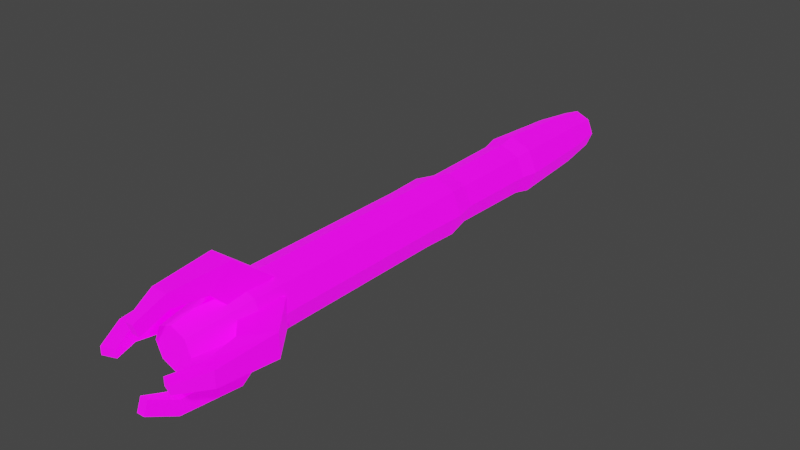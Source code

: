 # Source: SDriver.blend  (saved by Blender 3.5.10; exported with 4.5.12 LTS)
import bpy
from mathutils import Matrix  # noqa: F401  (used for matrix-valued properties, if any)

bpy.ops.wm.read_factory_settings(use_empty=True)
scene = bpy.context.scene
scene.name = 'Scene'

# ---- collections
col_collection = bpy.data.collections.new('Collection'); scene.collection.children.link(col_collection)

# ---- images (referenced by path relative to the original .blend; pixels are not part of the script)
import os
ASSET_DIR = os.environ.get("B2B_ASSET_DIR", "")  # directory of the original .blend (textures are referenced by path, not embedded)
HERE = os.path.dirname(os.path.abspath(__file__))  # packed textures are extracted next to this script under _unpacked/

def load_image(name, relpath, width, height, colorspace="sRGB"):
    """Load a texture the original file referenced (path relative to the .blend, or extracted next to this script)."""
    p = next((c for c in (os.path.join(HERE, relpath), os.path.join(ASSET_DIR, relpath)) if relpath and os.path.exists(c)), "")
    if p:
        img = bpy.data.images.load(p, check_existing=True)
        img.name = name
    else:  # same state as the original file: an image datablock whose file is absent (Cycles renders it pink)
        img = bpy.data.images.new(name, width, height)
        img.source = "FILE"
        img.filepath = "//" + (relpath or name)
    img.colorspace_settings.name = colorspace
    return img
img_sdriverlight = load_image('SDriverLight', 'SDriverLight.png', 1024, 1024, 'sRGB')
img_sdrivercolor = load_image('SDriverColor', 'SDriverColor.png', 1024, 1024, 'sRGB')

# ---- materials (node trees are filled in below, after node groups)
mat_sdrivermaterial = bpy.data.materials.new('SDriverMaterial')
mat_sdrivermaterial.use_transparent_shadow = False

# ---- material node trees
mat_sdrivermaterial.use_nodes = True; mat_sdrivermaterial.node_tree.nodes.clear()
_N = mat_sdrivermaterial.node_tree.nodes; _L = mat_sdrivermaterial.node_tree.links
n0 = _N.new('ShaderNodeBsdfPrincipled'); n0.name = 'Principled BSDF'; n0.location = (10, 300)
n0.distribution = 'GGX'
n0.subsurface_method = 'RANDOM_WALK_SKIN'
n0.inputs[3].default_value = 1.45
n0.inputs[28].default_value = 1.0
n1 = _N.new('ShaderNodeOutputMaterial'); n1.name = 'Material Output'; n1.location = (300, 300)
n2 = _N.new('ShaderNodeTexImage'); n2.name = 'Image Texture.001'; n2.location = (-315, -28)
n2.hide = True
n2.image = img_sdriverlight
n3 = _N.new('ShaderNodeTexImage'); n3.name = 'Image Texture'; n3.location = (-312, 198)
n3.image = img_sdrivercolor
n3.interpolation = 'Closest'
_L.new(n0.outputs[0], n1.inputs[0])
_L.new(n3.outputs[0], n0.inputs[0])
_L.new(n2.outputs[0], n0.inputs[27])
n1.is_active_output = True

# ---- world
world_world = bpy.data.worlds.new('World'); scene.world = world_world
world_world.use_nodes = True; world_world.node_tree.nodes.clear()
_N = world_world.node_tree.nodes; _L = world_world.node_tree.links
n0 = _N.new('ShaderNodeOutputWorld'); n0.name = 'World Output'; n0.location = (300, 300)
n1 = _N.new('ShaderNodeBackground'); n1.name = 'Background'; n1.location = (10, 300)
n1.inputs[0].default_value = (0.05088, 0.05088, 0.05088, 1.0)
_L.new(n1.outputs[0], n0.inputs[0])
n0.is_active_output = True
world_world.color = (0.05088, 0.05088, 0.05088)
world_world.use_sun_shadow = False
world_world.sun_shadow_jitter_overblur = 0.0

# ---- meshes
me_cylinder = bpy.data.meshes.new('Cylinder')
me_cylinder.from_pydata([(1.641e-08, 0.8067, 0.06625), (0.04685, 0.8067, 0.04685), (0.06625, 0.8067, 1.767e-08), (0.04685, 0.8067, -0.04685), (1.641e-08, 0.8067, -0.06625), (-0.04685, 0.8067, -0.04685), (-0.06625, 0.8067, 1.767e-08), (-0.04685, 0.8067, 0.04685), (1.294e-08, 1.192e-07, 0.09975), (0.07053, 5.96e-08, 0.07053), (0.09975, 5.96e-08, 1.294e-08), (0.07053, -1.788e-07, -0.07053), (1.294e-08, -1.788e-07, -0.09975), (-0.07053, -1.788e-07, -0.07053), (-0.09975, 5.96e-08, 1.294e-08), (-0.07053, 5.96e-08, 0.07053), (0.07053, 0.4034, 0.07053), (0.09975, 0.4034, 1.294e-08), (0.07053, 0.4034, -0.07053), (1.294e-08, 0.4034, -0.09975), (-0.07053, 0.4034, -0.07053), (-0.09975, 0.4034, 1.294e-08), (-0.07053, 0.4034, 0.07053), (1.294e-08, 0.4034, 0.09975), (0.05943, 0.6706, 0.05943), (0.08405, 0.6706, 1.515e-08), (0.05943, 0.6706, -0.05943), (1.482e-08, 0.6706, -0.08405), (-0.05943, 0.6706, -0.05943), (-0.08405, 0.6706, 1.515e-08), (-0.05943, 0.6706, 0.05943), (1.482e-08, 0.6706, 0.08405), (1.341e-08, -0.1137, 0.09574), (0.0677, -0.1137, 0.0677), (0.09574, -0.1137, 1.349e-08), (0.0677, -0.1137, -0.0677), (1.341e-08, -0.1137, -0.09574), (-0.0677, -0.1137, -0.0677), (-0.09574, -0.1137, 1.349e-08), (-0.0677, -0.1137, 0.0677), (1.468e-08, 0.07358, 0.08413), (0.05949, 0.07358, 0.05949), (0.08413, 0.07358, 1.508e-08), (0.05949, 0.07358, -0.05949), (1.468e-08, 0.07358, -0.08413), (-0.05949, 0.07358, -0.05949), (-0.08413, 0.07358, 1.508e-08), (-0.05949, 0.07358, 0.05949), (0.06231, 0.3486, 0.06231), (0.08813, 0.3486, 1.458e-08), (0.06231, 0.3486, -0.06231), (1.433e-08, 0.3486, -0.08813), (-0.06231, 0.3486, -0.06231), (-0.08813, 0.3486, 1.458e-08), (-0.06231, 0.3486, 0.06231), (1.433e-08, 0.3486, 0.08813), (0.0677, -0.5979, 0.0677), (0.09574, -0.5979, 1.349e-08), (0.0677, -0.5979, -0.0677), (1.341e-08, -0.5979, -0.09574), (-0.0677, -0.5979, -0.0677), (-0.09574, -0.5979, 1.349e-08), (-0.0677, -0.5979, 0.0677), (1.341e-08, -0.5979, 0.09574), (0.0677, -0.1901, 0.0677), (0.09574, -0.1901, 1.349e-08), (0.0677, -0.1901, -0.0677), (1.341e-08, -0.1901, -0.09574), (-0.0677, -0.1901, -0.0677), (-0.09574, -0.1901, 1.349e-08), (-0.0677, -0.1901, 0.0677), (1.341e-08, -0.1901, 0.09574), (1.294e-08, -0.8067, 0.09975), (0.07053, -0.8067, 0.07053), (0.09975, -0.8067, 1.294e-08), (0.07053, -0.8067, -0.07053), (1.294e-08, -0.8067, -0.09975), (-0.07053, -0.8067, -0.07053), (-0.09975, -0.8067, 1.294e-08), (-0.07053, -0.8067, 0.07053), (1.645e-08, -1.014, 0.0659), (0.0466, -1.014, 0.0466), (0.0659, -1.014, 7.422e-07), (0.0466, -1.014, -0.04659), (1.645e-08, -1.014, -0.0659), (-0.0466, -1.014, -0.04659), (-0.0659, -1.014, 7.422e-07), (-0.0466, -1.014, 0.0466), (1.341e-08, -0.6882, 0.09574), (0.0677, -0.6882, 0.0677), (0.09574, -0.6882, 1.349e-08), (0.0677, -0.6882, -0.0677), (1.341e-08, -0.6882, -0.09574), (-0.0677, -0.6882, -0.0677), (-0.09574, -0.6882, 1.349e-08), (-0.0677, -0.6882, 0.0677), (0.1204, -0.9188, -0.03847), (0.1204, -0.9188, 0.03847), (0.01627, -0.8131, -0.04319), (0.01627, -0.8131, 0.04319), (0.1855, -0.8396, -0.03847), (0.1855, -0.8396, 0.03847), (0.08667, -0.715, -0.04319), (0.08667, -0.715, 0.04319), (0.08751, -1.115, -0.01276), (0.08751, -1.115, 0.01276), (0.1286, -1.13, -0.01276), (0.1286, -1.13, 0.01276), (0.1293, -1.029, -0.02561), (0.1293, -1.029, 0.02561), (0.1743, -1.036, -0.02561), (0.1743, -1.036, 0.02561), (0.0677, -0.5979, 0.0677), (0.09574, -0.5979, 1.349e-08), (0.0677, -0.5979, -0.0677), (1.341e-08, -0.5979, -0.09574), (-0.0677, -0.5979, -0.0677), (-0.09574, -0.5979, 1.349e-08), (-0.0677, -0.5979, 0.0677), (1.341e-08, -0.5979, 0.09574), (0.0677, -0.1901, 0.0677), (0.09574, -0.1901, 1.349e-08), (0.0677, -0.1901, -0.0677), (1.341e-08, -0.1901, -0.09574), (-0.0677, -0.1901, -0.0677), (-0.09574, -0.1901, 1.349e-08), (-0.0677, -0.1901, 0.0677), (1.341e-08, -0.1901, 0.09574), (-1.108e-08, -0.1285, 0.07036), (-1.108e-08, -0.8889, 0.07036), (0.06691, -0.1285, 0.02174), (0.06691, -0.8889, 0.02174), (0.04135, -0.1285, -0.05692), (0.04135, -0.8889, -0.05692), (-0.04135, -0.1285, -0.05692), (-0.04135, -0.8889, -0.05692), (-0.06691, -0.1285, 0.02174), (-0.06691, -0.8889, 0.02174), (-0.03847, -0.9188, -0.1204), (0.03847, -0.9188, -0.1204), (-0.04319, -0.8131, -0.01627), (0.04319, -0.8131, -0.01627), (-0.03847, -0.8396, -0.1855), (0.03847, -0.8396, -0.1855), (-0.04319, -0.715, -0.08667), (0.04319, -0.715, -0.08667), (-0.01276, -1.115, -0.08751), (0.01276, -1.115, -0.08751), (-0.01276, -1.13, -0.1286), (0.01276, -1.13, -0.1286), (-0.02561, -1.029, -0.1293), (0.02561, -1.029, -0.1293), (-0.02561, -1.036, -0.1743), (0.02561, -1.036, -0.1743), (-0.1204, -0.9188, 0.03847), (-0.1204, -0.9188, -0.03847), (-0.01627, -0.8131, 0.04319), (-0.01627, -0.8131, -0.04319), (-0.1855, -0.8396, 0.03847), (-0.1855, -0.8396, -0.03847), (-0.08667, -0.715, 0.04319), (-0.08667, -0.715, -0.04319), (-0.08751, -1.115, 0.01275), (-0.08751, -1.115, -0.01276), (-0.1286, -1.13, 0.01275), (-0.1286, -1.13, -0.01276), (-0.1293, -1.029, 0.02561), (-0.1293, -1.029, -0.02561), (-0.1743, -1.036, 0.02561), (-0.1743, -1.036, -0.02561), (0.03847, -0.9188, 0.1204), (-0.03847, -0.9188, 0.1204), (0.04319, -0.8131, 0.01627), (-0.04319, -0.8131, 0.01627), (0.03847, -0.8396, 0.1855), (-0.03847, -0.8396, 0.1855), (0.04319, -0.715, 0.08667), (-0.04319, -0.715, 0.08667), (0.01276, -1.115, 0.08751), (-0.01276, -1.115, 0.08751), (0.01276, -1.13, 0.1286), (-0.01276, -1.13, 0.1286), (0.02561, -1.029, 0.1293), (-0.02561, -1.029, 0.1293), (0.02561, -1.036, 0.1743), (-0.02561, -1.036, 0.1743)], [], [(0, 1, 2, 3, 4, 5, 6, 7), (47, 15, 8, 40), (46, 14, 15, 47), (45, 13, 14, 46), (44, 12, 13, 45), (43, 11, 12, 44), (42, 10, 11, 43), (41, 9, 10, 42), (40, 8, 9, 41), (31, 23, 16, 24), (24, 16, 17, 25), (25, 17, 18, 26), (26, 18, 19, 27), (27, 19, 20, 28), (28, 20, 21, 29), (29, 21, 22, 30), (30, 22, 23, 31), (7, 30, 31, 0), (6, 29, 30, 7), (5, 28, 29, 6), (4, 27, 28, 5), (3, 26, 27, 4), (2, 25, 26, 3), (1, 24, 25, 2), (0, 31, 24, 1), (15, 39, 32, 8), (14, 38, 39, 15), (13, 37, 38, 14), (12, 36, 37, 13), (11, 35, 36, 12), (10, 34, 35, 11), (9, 33, 34, 10), (8, 32, 33, 9), (55, 40, 41, 48), (48, 41, 42, 49), (49, 42, 43, 50), (50, 43, 44, 51), (51, 44, 45, 52), (52, 45, 46, 53), (53, 46, 47, 54), (54, 47, 40, 55), (22, 54, 55, 23), (21, 53, 54, 22), (20, 52, 53, 21), (19, 51, 52, 20), (18, 50, 51, 19), (17, 49, 50, 18), (16, 48, 49, 17), (23, 55, 48, 16), (64, 56, 57, 65), (66, 58, 59, 67), (68, 60, 61, 69), (70, 62, 63, 71), (39, 70, 71, 32), (38, 69, 70, 39), (37, 68, 69, 38), (36, 67, 68, 37), (35, 66, 67, 36), (34, 65, 66, 35), (33, 64, 65, 34), (32, 71, 64, 33), (88, 72, 73, 89), (89, 73, 74, 90), (90, 74, 75, 91), (91, 75, 76, 92), (92, 76, 77, 93), (93, 77, 78, 94), (74, 73, 81, 82), (94, 78, 79, 95), (95, 79, 72, 88), (81, 80, 87, 86, 85, 84, 83, 82), (77, 76, 84, 85), (72, 79, 87, 80), (73, 72, 80, 81), (75, 74, 82, 83), (78, 77, 85, 86), (76, 75, 83, 84), (79, 78, 86, 87), (118, 95, 88, 119), (117, 94, 95, 118), (116, 93, 94, 117), (115, 92, 93, 116), (114, 91, 92, 115), (113, 90, 91, 114), (112, 89, 90, 113), (119, 88, 89, 112), (96, 97, 99, 98), (102, 103, 101, 100), (109, 108, 104, 105), (98, 102, 100, 96), (103, 99, 97, 101), (106, 107, 105, 104), (108, 110, 106, 104), (111, 109, 105, 107), (110, 111, 107, 106), (100, 101, 111, 110), (101, 97, 109, 111), (96, 100, 110, 108), (97, 96, 108, 109), (127, 119, 112, 120), (121, 113, 114, 122), (123, 115, 116, 124), (125, 117, 118, 126), (128, 129, 131, 130), (130, 131, 133, 132), (132, 133, 135, 134), (134, 135, 137, 136), (136, 137, 129, 128), (138, 139, 141, 140), (144, 145, 143, 142), (151, 150, 146, 147), (140, 144, 142, 138), (145, 141, 139, 143), (148, 149, 147, 146), (150, 152, 148, 146), (153, 151, 147, 149), (152, 153, 149, 148), (142, 143, 153, 152), (143, 139, 151, 153), (138, 142, 152, 150), (139, 138, 150, 151), (154, 155, 157, 156), (160, 161, 159, 158), (167, 166, 162, 163), (156, 160, 158, 154), (161, 157, 155, 159), (164, 165, 163, 162), (166, 168, 164, 162), (169, 167, 163, 165), (168, 169, 165, 164), (158, 159, 169, 168), (159, 155, 167, 169), (154, 158, 168, 166), (155, 154, 166, 167), (170, 171, 173, 172), (176, 177, 175, 174), (183, 182, 178, 179), (172, 176, 174, 170), (177, 173, 171, 175), (180, 181, 179, 178), (182, 184, 180, 178), (185, 183, 179, 181), (184, 185, 181, 180), (174, 175, 185, 184), (175, 171, 183, 185), (170, 174, 184, 182), (171, 170, 182, 183)])
_uv = me_cylinder.uv_layers.new(name='UVMap')
_uv.uv.foreach_set('vector', [0.368, 0.9587, 0.368, 0.9788, 0.3538, 0.993, 0.3337, 0.993, 0.3195, 0.9788, 0.3195, 0.9587, 0.3337, 0.9445, 0.3538, 0.9445, 0.6875, 0.4375, 0.6875, 0.375, 0.75, 0.375, 0.75, 0.4375, 0.625, 0.4375, 0.625, 0.375, 0.6875, 0.375, 0.6875, 0.4375, 0.5625, 0.4375, 0.5625, 0.375, 0.625, 0.375, 0.625, 0.4375, 0.5, 0.4375, 0.5, 0.375, 0.5625, 0.375, 0.5625, 0.4375, 0.9375, 0.4375, 0.9375, 0.375, 1.0, 0.375, 1.0, 0.4375, 0.875, 0.4375, 0.875, 0.375, 0.9375, 0.375, 0.9375, 0.4375, 0.8125, 0.4375, 0.8125, 0.375, 0.875, 0.375, 0.875, 0.4375, 0.75, 0.4375, 0.75, 0.375, 0.8125, 0.375, 0.8125, 0.4375, 0.75, 0.875, 0.75, 0.6875, 0.8125, 0.6875, 0.8125, 0.875, 0.8125, 0.875, 0.8125, 0.6875, 0.875, 0.6875, 0.875, 0.875, 0.875, 0.875, 0.875, 0.6875, 0.9375, 0.6875, 0.9375, 0.875, 0.9375, 0.875, 0.9375, 0.6875, 1.0, 0.6875, 1.0, 0.875, 0.5, 0.875, 0.5, 0.6875, 0.5625, 0.6875, 0.5625, 0.875, 0.5625, 0.875, 0.5625, 0.6875, 0.625, 0.6875, 0.625, 0.875, 0.625, 0.875, 0.625, 0.6875, 0.6875, 0.6875, 0.6875, 0.875, 0.6875, 0.875, 0.6875, 0.6875, 0.75, 0.6875, 0.75, 0.875, 0.6875, 1.0, 0.6875, 0.875, 0.75, 0.875, 0.75, 1.0, 0.625, 1.0, 0.625, 0.875, 0.6875, 0.875, 0.6875, 1.0, 0.5625, 1.0, 0.5625, 0.875, 0.625, 0.875, 0.625, 1.0, 0.5, 1.0, 0.5, 0.875, 0.5625, 0.875, 0.5625, 1.0, 0.9375, 1.0, 0.9375, 0.875, 1.0, 0.875, 1.0, 1.0, 0.875, 1.0, 0.875, 0.875, 0.9375, 0.875, 0.9375, 1.0, 0.8125, 1.0, 0.8125, 0.875, 0.875, 0.875, 0.875, 1.0, 0.75, 1.0, 0.75, 0.875, 0.8125, 0.875, 0.8125, 1.0, 0.1886, 0.8125, 0.1886, 0.6875, 0.2511, 0.6875, 0.2511, 0.8125, 0.1261, 0.8125, 0.1261, 0.6875, 0.1886, 0.6875, 0.1886, 0.8125, 0.06357, 0.8125, 0.06357, 0.6875, 0.1261, 0.6875, 0.1261, 0.8125, -0.001069, 0.8125, -0.001069, 0.6875, 0.06357, 0.6875, 0.06357, 0.8125, 0.4386, 0.8125, 0.4386, 0.6875, 0.5011, 0.6875, 0.5011, 0.8125, 0.3761, 0.8125, 0.3761, 0.6875, 0.4386, 0.6875, 0.4386, 0.8125, 0.3136, 0.8125, 0.3136, 0.6875, 0.3761, 0.6875, 0.3761, 0.8125, 0.2511, 0.8125, 0.2511, 0.6875, 0.3136, 0.6875, 0.3136, 0.8125, 0.75, 0.625, 0.75, 0.4375, 0.8125, 0.4375, 0.8125, 0.625, 0.8125, 0.625, 0.8125, 0.4375, 0.875, 0.4375, 0.875, 0.625, 0.875, 0.625, 0.875, 0.4375, 0.9375, 0.4375, 0.9375, 0.625, 0.9375, 0.625, 0.9375, 0.4375, 1.0, 0.4375, 1.0, 0.625, 0.5, 0.625, 0.5, 0.4375, 0.5625, 0.4375, 0.5625, 0.625, 0.5625, 0.625, 0.5625, 0.4375, 0.625, 0.4375, 0.625, 0.625, 0.625, 0.625, 0.625, 0.4375, 0.6875, 0.4375, 0.6875, 0.625, 0.6875, 0.625, 0.6875, 0.4375, 0.75, 0.4375, 0.75, 0.625, 0.6875, 0.6875, 0.6875, 0.625, 0.75, 0.625, 0.75, 0.6875, 0.625, 0.6875, 0.625, 0.625, 0.6875, 0.625, 0.6875, 0.6875, 0.5625, 0.6875, 0.5625, 0.625, 0.625, 0.625, 0.625, 0.6875, 0.5, 0.6875, 0.5, 0.625, 0.5625, 0.625, 0.5625, 0.6875, 0.9375, 0.6875, 0.9375, 0.625, 1.0, 0.625, 1.0, 0.6875, 0.875, 0.6875, 0.875, 0.625, 0.9375, 0.625, 0.9375, 0.6875, 0.8125, 0.6875, 0.8125, 0.625, 0.875, 0.625, 0.875, 0.6875, 0.75, 0.6875, 0.75, 0.625, 0.8125, 0.625, 0.8125, 0.6875, 0.3136, 0.625, 0.3125, 0.25, 0.375, 0.25, 0.3761, 0.625, 0.4386, 0.625, 0.4375, 0.25, 0.5, 0.25, 0.5011, 0.625, 0.06357, 0.625, 0.0625, 0.25, 0.125, 0.25, 0.1261, 0.625, 0.1886, 0.625, 0.1875, 0.25, 0.25, 0.25, 0.2511, 0.625, 0.1886, 0.6875, 0.1886, 0.625, 0.2511, 0.625, 0.2511, 0.6875, 0.1261, 0.6875, 0.1261, 0.625, 0.1886, 0.625, 0.1886, 0.6875, 0.06357, 0.6875, 0.06357, 0.625, 0.1261, 0.625, 0.1261, 0.6875, -0.001069, 0.6875, -0.001069, 0.625, 0.06357, 0.625, 0.06357, 0.6875, 0.4386, 0.6875, 0.4386, 0.625, 0.5011, 0.625, 0.5011, 0.6875, 0.3761, 0.6875, 0.3761, 0.625, 0.4386, 0.625, 0.4386, 0.6875, 0.3136, 0.6875, 0.3136, 0.625, 0.3761, 0.625, 0.3761, 0.6875, 0.2511, 0.6875, 0.2511, 0.625, 0.3136, 0.625, 0.3136, 0.6875, 0.25, 0.1875, 0.25, 0.125, 0.3125, 0.125, 0.3125, 0.1875, 0.3125, 0.1875, 0.3125, 0.125, 0.375, 0.125, 0.375, 0.1875, 0.375, 0.1875, 0.375, 0.125, 0.4375, 0.125, 0.4375, 0.1875, 0.4375, 0.1875, 0.4375, 0.125, 0.5, 0.125, 0.5, 0.1875, 0.0, 0.1875, 0.0, 0.125, 0.0625, 0.125, 0.0625, 0.1875, 0.0625, 0.1875, 0.0625, 0.125, 0.125, 0.125, 0.125, 0.1875, 0.375, 0.125, 0.3125, 0.125, 0.3125, 0.0, 0.375, 0.0, 0.125, 0.1875, 0.125, 0.125, 0.1875, 0.125, 0.1875, 0.1875, 0.1875, 0.1875, 0.1875, 0.125, 0.25, 0.125, 0.25, 0.1875, 0.4255, 0.9142, 0.4142, 0.9255, 0.3983, 0.9255, 0.387, 0.9142, 0.387, 0.8983, 0.3983, 0.887, 0.4142, 0.887, 0.4255, 0.8983, 0.0625, 0.125, 0.0, 0.125, 0.0, 0.0, 0.0625, 0.0, 0.25, 0.125, 0.1875, 0.125, 0.1875, 0.0, 0.25, 0.0, 0.3125, 0.125, 0.25, 0.125, 0.25, 0.0, 0.3125, 0.0, 0.4375, 0.125, 0.375, 0.125, 0.375, 0.0, 0.4375, 0.0, 0.125, 0.125, 0.0625, 0.125, 0.0625, 0.0, 0.125, 0.0, 0.5, 0.125, 0.4375, 0.125, 0.4375, 0.0, 0.5, 0.0, 0.1875, 0.125, 0.125, 0.125, 0.125, 0.0, 0.1875, 0.0, 0.1875, 0.25, 0.1875, 0.1875, 0.25, 0.1875, 0.25, 0.25, 0.125, 0.25, 0.125, 0.1875, 0.1875, 0.1875, 0.1875, 0.25, 0.0625, 0.25, 0.0625, 0.1875, 0.125, 0.1875, 0.125, 0.25, 0.0, 0.25, 0.0, 0.1875, 0.0625, 0.1875, 0.0625, 0.25, 0.4375, 0.25, 0.4375, 0.1875, 0.5, 0.1875, 0.5, 0.25, 0.375, 0.25, 0.375, 0.1875, 0.4375, 0.1875, 0.4375, 0.25, 0.3125, 0.25, 0.3125, 0.1875, 0.375, 0.1875, 0.375, 0.25, 0.25, 0.25, 0.25, 0.1875, 0.3125, 0.1875, 0.3125, 0.25, 0.625, 0.3125, 0.625, 0.375, 0.5, 0.375, 0.5, 0.3125, 0.0, 0.9375, 0.0, 0.875, 0.125, 0.875, 0.125, 0.9375, 0.75, 0.375, 0.75, 0.3125, 0.8125, 0.3125, 0.8125, 0.375, 0.0, 1.0, 0.0, 0.9375, 0.125, 0.9375, 0.125, 1.0, 0.0, 0.875, 0.0, 0.8125, 0.125, 0.8125, 0.125, 0.875, 0.875, 0.3125, 0.9375, 0.3125, 0.9375, 0.375, 0.875, 0.375, 0.25, 1.0, 0.25, 0.9375, 0.3125, 0.9375, 0.3125, 1.0, 0.25, 0.875, 0.25, 0.8125, 0.3125, 0.8125, 0.3125, 0.875, 0.25, 0.9375, 0.25, 0.875, 0.3125, 0.875, 0.3125, 0.9375, 0.125, 0.9375, 0.125, 0.875, 0.25, 0.875, 0.25, 0.9375, 0.125, 0.875, 0.125, 0.8125, 0.25, 0.8125, 0.25, 0.875, 0.125, 1.0, 0.125, 0.9375, 0.25, 0.9375, 0.25, 1.0, 0.625, 0.375, 0.625, 0.3125, 0.75, 0.3125, 0.75, 0.375, 0.25, 0.625, 0.25, 0.25, 0.3125, 0.25, 0.3125, 0.625, 0.375, 0.625, 0.375, 0.25, 0.4375, 0.25, 0.4375, 0.625, 0.0, 0.625, 0.0, 0.25, 0.0625, 0.25, 0.0625, 0.625, 0.125, 0.625, 0.125, 0.25, 0.1875, 0.25, 0.1875, 0.625, 0.5, 0.1875, 1.0, 0.1875, 1.0, 0.25, 0.5, 0.25, 0.5, 0.25, 1.0, 0.25, 1.0, 0.3125, 0.5, 0.3125, 0.5, 3.725e-09, 1.0, -3.725e-09, 1.0, 0.0625, 0.5, 0.0625, 0.5, 0.0625, 1.0, 0.0625, 1.0, 0.125, 0.5, 0.125, 0.5, 0.125, 1.0, 0.125, 1.0, 0.1875, 0.5, 0.1875, 0.625, 0.3125, 0.625, 0.375, 0.5, 0.375, 0.5, 0.3125, 0.0, 0.9375, 0.0, 0.875, 0.125, 0.875, 0.125, 0.9375, 0.75, 0.375, 0.75, 0.3125, 0.8125, 0.3125, 0.8125, 0.375, 0.0, 1.0, 0.0, 0.9375, 0.125, 0.9375, 0.125, 1.0, 0.0, 0.875, 0.0, 0.8125, 0.125, 0.8125, 0.125, 0.875, 0.875, 0.3125, 0.9375, 0.3125, 0.9375, 0.375, 0.875, 0.375, 0.25, 1.0, 0.25, 0.9375, 0.3125, 0.9375, 0.3125, 1.0, 0.25, 0.875, 0.25, 0.8125, 0.3125, 0.8125, 0.3125, 0.875, 0.25, 0.9375, 0.25, 0.875, 0.3125, 0.875, 0.3125, 0.9375, 0.125, 0.9375, 0.125, 0.875, 0.25, 0.875, 0.25, 0.9375, 0.125, 0.875, 0.125, 0.8125, 0.25, 0.8125, 0.25, 0.875, 0.125, 1.0, 0.125, 0.9375, 0.25, 0.9375, 0.25, 1.0, 0.625, 0.375, 0.625, 0.3125, 0.75, 0.3125, 0.75, 0.375, 0.625, 0.3125, 0.625, 0.375, 0.5, 0.375, 0.5, 0.3125, 0.0, 0.9375, 0.0, 0.875, 0.125, 0.875, 0.125, 0.9375, 0.75, 0.375, 0.75, 0.3125, 0.8125, 0.3125, 0.8125, 0.375, 0.0, 1.0, 0.0, 0.9375, 0.125, 0.9375, 0.125, 1.0, 0.0, 0.875, 0.0, 0.8125, 0.125, 0.8125, 0.125, 0.875, 0.875, 0.3125, 0.9375, 0.3125, 0.9375, 0.375, 0.875, 0.375, 0.25, 1.0, 0.25, 0.9375, 0.3125, 0.9375, 0.3125, 1.0, 0.25, 0.875, 0.25, 0.8125, 0.3125, 0.8125, 0.3125, 0.875, 0.25, 0.9375, 0.25, 0.875, 0.3125, 0.875, 0.3125, 0.9375, 0.125, 0.9375, 0.125, 0.875, 0.25, 0.875, 0.25, 0.9375, 0.125, 0.875, 0.125, 0.8125, 0.25, 0.8125, 0.25, 0.875, 0.125, 1.0, 0.125, 0.9375, 0.25, 0.9375, 0.25, 1.0, 0.625, 0.375, 0.625, 0.3125, 0.75, 0.3125, 0.75, 0.375, 0.625, 0.3125, 0.625, 0.375, 0.5, 0.375, 0.5, 0.3125, 0.0, 0.9375, 0.0, 0.875, 0.125, 0.875, 0.125, 0.9375, 0.75, 0.375, 0.75, 0.3125, 0.8125, 0.3125, 0.8125, 0.375, 0.0, 1.0, 0.0, 0.9375, 0.125, 0.9375, 0.125, 1.0, 0.0, 0.875, 0.0, 0.8125, 0.125, 0.8125, 0.125, 0.875, 0.875, 0.3125, 0.9375, 0.3125, 0.9375, 0.375, 0.875, 0.375, 0.25, 1.0, 0.25, 0.9375, 0.3125, 0.9375, 0.3125, 1.0, 0.25, 0.875, 0.25, 0.8125, 0.3125, 0.8125, 0.3125, 0.875, 0.25, 0.9375, 0.25, 0.875, 0.3125, 0.875, 0.3125, 0.9375, 0.125, 0.9375, 0.125, 0.875, 0.25, 0.875, 0.25, 0.9375, 0.125, 0.875, 0.125, 0.8125, 0.25, 0.8125, 0.25, 0.875, 0.125, 1.0, 0.125, 0.9375, 0.25, 0.9375, 0.25, 1.0, 0.625, 0.375, 0.625, 0.3125, 0.75, 0.3125, 0.75, 0.375])
me_cylinder.materials.append(mat_sdrivermaterial)
me_cylinder.update()
arm_armature = bpy.data.armatures.new('Armature')  # bones are not reproduced

# ---- objects
ob_sdriver = bpy.data.objects.new('SDriver', me_cylinder)
ob_armature = bpy.data.objects.new('Armature', arm_armature)

# ---- transforms, parenting, visibility, modifiers, constraints
ob_sdriver.parent = ob_armature
ob_sdriver.location = (0.0, 0.0, 0.0)
_vg = ob_sdriver.vertex_groups.new(name='Base')
_vg.add([0, 1, 2, 3, 4, 5, 6, 7, 8, 9, 10, 11, 12, 13, 14, 15, 16, 17, 18, 19, 20, 21, 22, 23, 24, 25, 26, 27, 28, 29, 30, 31, 32, 33, 34, 35, 36, 37, 38, 39, 40, 41, 42, 43, 44, 45, 46, 47, 48, 49, 50, 51, 52, 53, 54, 55, 56, 57, 58, 59, 60, 61, 62, 63, 64, 65, 66, 67, 68, 69, 70, 71], 1.0, 'REPLACE')
_vg = ob_sdriver.vertex_groups.new(name='Head')
_vg.add([72, 73, 74, 75, 76, 77, 78, 79, 80, 81, 82, 83, 84, 85, 86, 87, 88, 89, 90, 91, 92, 93, 94, 95, 112, 113, 114, 115, 116, 117, 118, 119, 120, 121, 122, 123, 124, 125, 126, 127], 1.0, 'REPLACE')
_vg = ob_sdriver.vertex_groups.new(name='Hand.004')
_vg.add([170, 171, 172, 173, 174, 175, 176, 177, 178, 179, 180, 181, 182, 183, 184, 185], 1.0, 'REPLACE')
_vg = ob_sdriver.vertex_groups.new(name='Hand.001')
_vg.add([96, 97, 98, 99, 100, 101, 102, 103, 104, 105, 106, 107, 108, 109, 110, 111], 1.0, 'REPLACE')
_vg = ob_sdriver.vertex_groups.new(name='Hand.002')
_vg.add([138, 139, 140, 141, 142, 143, 144, 145, 146, 147, 148, 149, 150, 151, 152, 153], 1.0, 'REPLACE')
_vg = ob_sdriver.vertex_groups.new(name='Hand.003')
_vg.add([154, 155, 156, 157, 158, 159, 160, 161, 162, 163, 164, 165, 166, 167, 168, 169], 1.0, 'REPLACE')
_m = ob_sdriver.modifiers.new('Armature', 'ARMATURE')
_m.object = ob_armature
ob_armature.location = (0.0, 0.0, 0.0)

# ---- collection membership
col_collection.objects.link(ob_sdriver)
col_collection.objects.link(ob_armature)

# ---- scene / render settings (as saved in the file)
scene.frame_start = 1; scene.frame_end = 25; scene.frame_set(0)
scene.render.engine = 'BLENDER_EEVEE_NEXT'
scene.cycles.sampling_pattern = 'TABULATED_SOBOL'
scene.view_settings.view_transform = 'Filmic'
bpy.context.view_layer.update()

# ---- added for rendering (the .blend has no active camera and no usable light): camera, sun
cam_auto = bpy.data.cameras.new('AutoCamera')
cam_auto.lens = 50.0
cam_auto.sensor_width = 36.0
cam_auto.clip_end = 1000.0
ob_auto_camera = bpy.data.objects.new('AutoCamera', cam_auto)
scene.collection.objects.link(ob_auto_camera)
ob_auto_camera.location = (1.85658, -2.38961, 1.48527)
ob_auto_camera.rotation_euler = (1.09748, -7.21219e-08, 0.694738)
scene.camera = ob_auto_camera
light_auto_sun = bpy.data.lights.new('AutoSun', 'SUN')
light_auto_sun.energy = 3.0
light_auto_sun.angle = 0.0523599
ob_auto_sun = bpy.data.objects.new('AutoSun', light_auto_sun)
scene.collection.objects.link(ob_auto_sun)
ob_auto_sun.rotation_euler = (0.872665, 0.174533, 0.523599)
bpy.context.view_layer.update()
